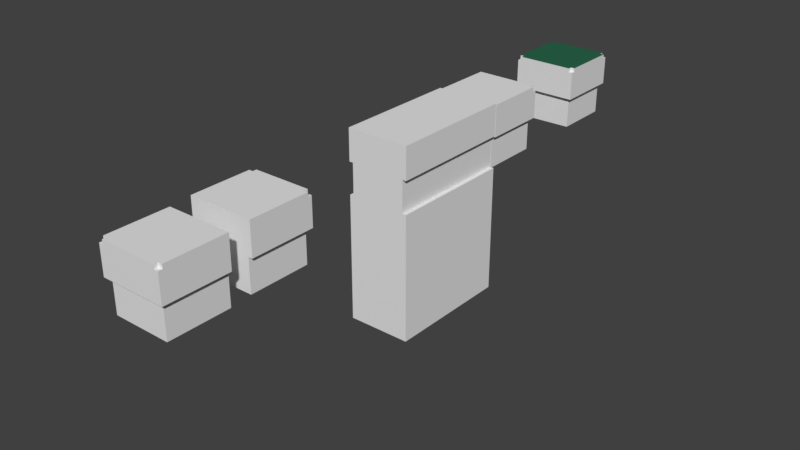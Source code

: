 # Source: Tiles2.blend  (saved by Blender 2.78.0; exported with 4.5.12 LTS)
import bpy
from mathutils import Matrix  # noqa: F401  (used for matrix-valued properties, if any)

bpy.ops.wm.read_factory_settings(use_empty=True)
scene = bpy.context.scene
scene.name = 'Scene'

# ---- collections
col_collection_1 = bpy.data.collections.new('Collection 1'); scene.collection.children.link(col_collection_1)

# ---- materials (node trees are filled in below, after node groups)
mat_material = bpy.data.materials.new('Material')
mat_material.alpha_threshold = 0.0
mat_material.use_transparent_shadow = False
mat_material.roughness = 0.5
mat_grass = bpy.data.materials.new('Grass')
mat_grass.alpha_threshold = 0.0
mat_grass.use_transparent_shadow = False
mat_grass.preview_render_type = 'SHADERBALL'
mat_grass.diffuse_color = (0.02416, 0.1329, 0.07036, 1.0)
mat_grass.specular_color = (0.3712, 0.4287, 0.03434)
mat_grass.roughness = 0.5

# ---- material node trees

# ---- world
world_world = bpy.data.worlds.new('World'); scene.world = world_world
world_world.color = (0.05088, 0.05088, 0.05088)
world_world.use_sun_shadow = False
world_world.sun_shadow_jitter_overblur = 0.0
world_world.cycles.sampling_method = 'MANUAL'

# ---- meshes
me_copy_of_colin_baker_blocks__7 = bpy.data.meshes.new('Copy Of Colin Baker Blocks (7)')
me_copy_of_colin_baker_blocks__7.from_pydata([(-14.0, 14.31, -0.7504), (-14.0, -15.69, -0.7504), (-16.0, -15.69, -0.7504), (14.0, 14.31, -16.75), (14.0, 14.31, -0.7504), (14.0, -15.69, -0.7504), (14.0, -15.69, -16.75), (-16.0, 16.31, -0.7504), (-14.0, 14.31, -16.75), (-14.0, -15.69, -16.75), (16.0, 16.31, -0.7504), (16.0, 14.31, 13.24), (14.0, 14.31, 13.24), (14.0, 14.31, 15.25), (16.0, 14.31, 15.25), (16.0, -15.69, -0.7504), (16.0, 16.31, 13.24), (16.0, -15.69, 15.25), (14.0, 16.31, 13.24), (14.0, 16.31, 15.25), (-16.0, 16.31, 15.25), (-16.0, -15.69, 15.25)], [], [(0, 1, 2), (2, 7, 0), (3, 8, 0), (3, 0, 4), (1, 0, 8), (1, 8, 9), (10, 4, 7), (11, 12, 13), (11, 13, 14), (15, 5, 4), (0, 7, 4), (15, 4, 10), (3, 4, 5, 6), (13, 12, 18), (13, 18, 19), (16, 18, 12), (16, 12, 11), (17, 14, 13), (19, 20, 13), (21, 13, 20), (17, 13, 21), (2, 21, 7), (20, 7, 21), (5, 15, 17), (6, 5, 1), (6, 1, 9), (17, 21, 5), (1, 5, 21), (2, 1, 21), (9, 8, 3), (9, 3, 6), (19, 18, 20), (10, 7, 18), (10, 18, 16), (20, 18, 7), (16, 11, 14, 17, 15, 10)])
_uv = me_copy_of_colin_baker_blocks__7.uv_layers.new(name='UVMap')
_uv.uv.foreach_set('vector', [0.0, 0.0, 0.0, 0.0, 0.0, 0.0, 0.0, 0.0, 0.0, 0.0, 0.0, 0.0, 0.0, 0.0, 0.0, 0.0, 0.0, 0.0, 0.0, 0.0, 0.0, 0.0, 0.0, 0.0, 0.0, 0.0, 0.0, 0.0, 0.0, 0.0, 0.0, 0.0, 0.0, 0.0, 0.0, 0.0, 0.0, 0.0, 0.0, 0.0, 0.0, 0.0, 0.0, 0.0, 0.0, 0.0, 0.0, 0.0, 0.0, 0.0, 0.0, 0.0, 0.0, 0.0, 0.0, 0.0, 0.0, 0.0, 0.0, 0.0, 0.0, 0.0, 0.0, 0.0, 0.0, 0.0, 0.0, 0.0, 0.0, 0.0, 0.0, 0.0, 0.1836, 0.875, 0.1836, 0.9023, 0.1289, 0.9023, 0.1289, 0.875, 0.0, 0.0, 0.0, 0.0, 0.0, 0.0, 0.0, 0.0, 0.0, 0.0, 0.0, 0.0, 0.0, 0.0, 0.0, 0.0, 0.0, 0.0, 0.0, 0.0, 0.0, 0.0, 0.0, 0.0, 0.0, 0.0, 0.0, 0.0, 0.0, 0.0, 0.0, 0.0, 0.0, 0.0, 0.0, 0.0, 0.0, 0.0, 0.0, 0.0, 0.0, 0.0, 0.0, 0.0, 0.0, 0.0, 0.0, 0.0, 0.0, 0.0, 0.0, 0.0, 0.0, 0.0, 0.0, 0.0, 0.0, 0.0, 0.0, 0.0, 0.0, 0.0, 0.0, 0.0, 0.0, 0.0, 0.0, 0.0, 0.0, 0.0, 0.0, 0.0, 0.0, 0.0, 0.0, 0.0, 0.0, 0.0, 0.0, 0.0, 0.0, 0.0, 0.0, 0.0, 0.0, 0.0, 0.0, 0.0, 0.0, 0.0, 0.0, 0.0, 0.0, 0.0, 0.0, 0.0, 0.0, 0.0, 0.0, 0.0, 0.0, 0.0, 0.0, 0.0, 0.0, 0.0, 0.0, 0.0, 0.0, 0.0, 0.0, 0.0, 0.0, 0.0, 0.0, 0.0, 0.0, 0.0, 0.0, 0.0, 0.0, 0.0, 0.0, 0.0, 0.0, 0.0, 0.0, 0.0, 0.0, 0.0, 0.0, 0.0, 0.1875, 0.9336, 0.1836, 0.9336, 0.1836, 0.9375, 0.125, 0.9375, 0.125, 0.9023, 0.1875, 0.9023])
me_copy_of_colin_baker_blocks__7.use_remesh_preserve_volume = False
me_copy_of_colin_baker_blocks__7.use_remesh_preserve_attributes = False
me_copy_of_colin_baker_blocks__7.use_mirror_vertex_groups = False
me_copy_of_colin_baker_blocks__7.update()
me_cube_003 = bpy.data.meshes.new('Cube.003')
me_cube_003.from_pydata([(-1.0, -1.0, -1.0), (-1.0, -1.0, 1.0), (-1.0, 1.0, -1.0), (-1.0, 1.0, 1.0), (1.0, -1.0, -1.0), (1.0, -1.0, 1.0), (1.0, 1.0, -1.0), (1.0, 1.0, 1.0)], [], [(0, 1, 3, 2), (2, 3, 7, 6), (6, 7, 5, 4), (4, 5, 1, 0), (2, 6, 4, 0), (7, 3, 1, 5)])
_uv = me_cube_003.uv_layers.new(name='UVMap')
_uv.uv.foreach_set('vector', [0.0, 0.0, 1.0, 0.0, 1.0, 1.0, 0.0, 1.0, 0.0, 0.0, 1.0, 0.0, 1.0, 1.0, 0.0, 1.0, 0.125, 0.75, 0.125, 0.8125, 0.0625, 0.8125, 0.0625, 0.75, 0.0, 0.0, 1.0, 0.0, 1.0, 1.0, 0.0, 1.0, 0.0, 0.0, 1.0, 0.0, 1.0, 1.0, 0.0, 1.0, 0.0, 0.0, 1.0, 0.0, 1.0, 1.0, 0.0, 1.0])
me_cube_003.use_remesh_preserve_volume = False
me_cube_003.use_remesh_preserve_attributes = False
me_cube_003.use_mirror_vertex_groups = False
me_cube_003.update()
me_cube_002 = bpy.data.meshes.new('Cube.002')
me_cube_002.from_pydata([(-1.0, -1.0, -1.0), (-1.0, -1.0, 1.0), (-1.0, 1.0, -1.0), (-1.0, 1.0, 1.0), (1.0, -1.0, -1.0), (1.0, -1.0, 1.0), (1.0, 1.0, -1.0), (1.0, 1.0, 1.0)], [], [(0, 1, 3, 2), (2, 3, 7, 6), (6, 7, 5, 4), (4, 5, 1, 0), (2, 6, 4, 0), (7, 3, 1, 5)])
_uv = me_cube_002.uv_layers.new(name='UVMap')
_uv.uv.foreach_set('vector', [0.0, 0.0, 1.0, 0.0, 1.0, 1.0, 0.0, 1.0, 0.0, 0.0, 1.0, 0.0, 1.0, 1.0, 0.0, 1.0, 0.125, 0.8125, 0.125, 0.875, 0.0625, 0.875, 0.0625, 0.8125, 0.0, 0.0, 1.0, 0.0, 1.0, 1.0, 0.0, 1.0, 0.0, 0.0, 1.0, 0.0, 1.0, 1.0, 0.0, 1.0, 0.0, 0.0, 1.0, 0.0, 1.0, 1.0, 0.0, 1.0])
me_cube_002.use_remesh_preserve_volume = False
me_cube_002.use_remesh_preserve_attributes = False
me_cube_002.use_mirror_vertex_groups = False
me_cube_002.update()
me_cube_001 = bpy.data.meshes.new('Cube.001')
me_cube_001.from_pydata([(-1.0, -1.0, -1.0), (-1.0, -1.0, 1.0), (-1.0, 1.0, -1.0), (-1.0, 1.0, 1.0), (1.0, -1.0, -1.0), (1.0, -1.0, 1.0), (1.0, 1.0, -1.0), (1.0, 1.0, 1.0)], [], [(0, 1, 3, 2), (2, 3, 7, 6), (6, 7, 5, 4), (4, 5, 1, 0), (2, 6, 4, 0), (7, 3, 1, 5)])
_uv = me_cube_001.uv_layers.new(name='UVMap')
_uv.uv.foreach_set('vector', [0.0, 0.0, 1.0, 0.0, 1.0, 1.0, 0.0, 1.0, 0.0, 0.0, 1.0, 0.0, 1.0, 1.0, 0.0, 1.0, 0.125, 0.8125, 0.125, 0.875, 0.0625, 0.875, 0.0625, 0.8125, 0.0, 0.0, 1.0, 0.0, 1.0, 1.0, 0.0, 1.0, 0.0, 0.0, 1.0, 0.0, 1.0, 1.0, 0.0, 1.0, 0.0, 0.0, 1.0, 0.0, 1.0, 1.0, 0.0, 1.0])
me_cube_001.use_remesh_preserve_volume = False
me_cube_001.use_remesh_preserve_attributes = False
me_cube_001.use_mirror_vertex_groups = False
me_cube_001.update()
me_cube = bpy.data.meshes.new('Cube')
me_cube.from_pydata([(-1.0, -1.0, -1.0), (-1.0, -1.0, 1.0), (-1.0, 1.0, -1.0), (-1.0, 1.0, 1.0), (1.0, -1.0, -1.0), (1.0, -1.0, 1.0), (1.0, 1.0, -1.0), (1.0, 1.0, 1.0)], [], [(0, 1, 3, 2), (2, 3, 7, 6), (6, 7, 5, 4), (4, 5, 1, 0), (2, 6, 4, 0), (7, 3, 1, 5)])
_uv = me_cube.uv_layers.new(name='UVMap')
_uv.uv.foreach_set('vector', [0.0, 0.0, 1.0, 0.0, 1.0, 1.0, 0.0, 1.0, 0.0, 0.0, 1.0, 0.0, 1.0, 1.0, 0.0, 1.0, 0.125, 0.8125, 0.125, 0.875, 0.0625, 0.875, 0.0625, 0.8125, 0.0, 0.0, 1.0, 0.0, 1.0, 1.0, 0.0, 1.0, 0.0, 0.0, 1.0, 0.0, 1.0, 1.0, 0.0, 1.0, 0.0, 0.0, 1.0, 0.0, 1.0, 1.0, 0.0, 1.0])
me_cube.use_remesh_preserve_volume = False
me_cube.use_remesh_preserve_attributes = False
me_cube.use_mirror_vertex_groups = False
me_cube.update()
me_copy_of_colin_baker_blocks__5__001 = bpy.data.meshes.new('Copy Of Colin Baker Blocks (5).001')
me_copy_of_colin_baker_blocks__5__001.from_pydata([(-16.0, -14.31, 13.25), (-14.0, -14.31, 13.25), (-14.0, -14.31, 15.25), (-16.0, -14.31, 15.25), (14.0, -14.31, 15.25), (14.0, -14.31, 13.25), (16.0, -14.31, 13.25), (16.0, -14.31, 15.25), (-14.0, -16.31, 13.25), (-14.0, -16.31, 15.25), (14.0, -16.31, 15.25), (14.0, -16.31, 13.25), (-16.0, -16.31, 13.25), (16.0, -16.31, 13.25), (14.0, 15.68, -0.7491), (16.0, 15.68, -0.7491), (14.0, -14.31, -0.7491), (16.0, -16.31, -0.7491), (-14.0, -14.31, -0.7491), (-16.0, 15.68, -0.7491), (-14.0, 15.68, -0.7491), (14.0, -14.31, -16.75), (14.0, 15.68, -16.75), (-14.0, -14.31, -16.75), (-14.0, 15.68, -16.75), (-16.0, -16.31, -0.7491), (-16.0, 15.68, 15.25), (16.0, 15.68, 15.25)], [], [(0, 1, 2), (0, 2, 3), (4, 5, 6), (4, 6, 7), (2, 1, 8), (2, 8, 9), (10, 11, 5), (10, 5, 4), (8, 1, 0), (8, 0, 12), (6, 5, 11), (6, 11, 13), (14, 15, 16), (17, 16, 15), (16, 17, 18), (19, 20, 18), (19, 18, 25), (25, 18, 17), (10, 4, 2), (10, 2, 9), (26, 3, 2), (26, 2, 4), (7, 27, 4), (26, 4, 27), (20, 24, 23, 18), (26, 27, 20), (19, 26, 20), (14, 20, 27), (15, 14, 27), (22, 21, 23), (22, 23, 24), (14, 16, 21, 22), (19, 25, 12, 0, 3, 26), (8, 12, 25, 17, 13, 11, 10, 9), (24, 20, 14), (24, 14, 22), (6, 13, 17, 15, 27, 7), (18, 23, 21, 16)])
_uv = me_copy_of_colin_baker_blocks__5__001.uv_layers.new(name='UVMap')
_uv.uv.foreach_set('vector', [0.9141, 0.2188, 0.9141, 0.2188, 0.9141, 0.2188, 0.0, 0.0, 0.0, 0.0, 0.0, 0.0, 0.0, 0.0, 0.0, 0.0, 0.0, 0.0, 0.0, 0.0, 0.0, 0.0, 0.0, 0.0, 0.0, 0.0, 0.0, 0.0, 0.0, 0.0, 0.0, 0.0, 0.0, 0.0, 0.0, 0.0, 0.0, 0.0, 0.0, 0.0, 0.0, 0.0, 0.0, 0.0, 0.0, 0.0, 0.0, 0.0, 0.0, 0.0, 0.0, 0.0, 0.0, 0.0, 0.0, 0.0, 0.0, 0.0, 0.0, 0.0, 0.0, 0.0, 0.0, 0.0, 0.0, 0.0, 0.0, 0.0, 0.0, 0.0, 0.0, 0.0, 0.0, 0.0, 0.0, 0.0, 0.0, 0.0, 0.0, 0.0, 0.0, 0.0, 0.0, 0.0, 0.0, 0.0, 0.0, 0.0, 0.0, 0.0, 0.0, 0.0, 0.0, 0.0, 0.0, 0.0, 0.0, 0.0, 0.0, 0.0, 0.0, 0.0, 0.0, 0.0, 0.0, 0.0, 0.0, 0.0, 0.0, 0.0, 0.0, 0.0, 0.0, 0.0, 0.0, 0.0, 0.0, 0.0, 0.0, 0.0, 0.0, 0.0, 0.0, 0.0, 0.0, 0.0, 0.0, 0.0, 0.0, 0.0, 0.0, 0.0, 0.0, 0.0, 0.0, 0.0, 0.0, 0.0, 0.0, 0.0, 0.0, 0.0, 0.0, 0.0, 0.1289, 0.9023, 0.1289, 0.875, 0.1836, 0.875, 0.1836, 0.9023, 0.0, 0.0, 0.0, 0.0, 0.0, 0.0, 0.0, 0.0, 0.0, 0.0, 0.0, 0.0, 0.0, 0.0, 0.0, 0.0, 0.0, 0.0, 0.0, 0.0, 0.0, 0.0, 0.0, 0.0, 0.0, 0.0, 0.0, 0.0, 0.0, 0.0, 0.0, 0.0, 0.0, 0.0, 0.0, 0.0, 0.05859, 0.9023, 0.003906, 0.9023, 0.003906, 0.875, 0.05859, 0.875, 0.375, 0.9023, 0.4375, 0.9023, 0.4375, 0.9336, 0.4336, 0.9336, 0.4336, 0.9375, 0.375, 0.9375, 0.06641, 0.9961, 0.0625, 0.9961, 0.0625, 0.9648, 0.125, 0.9648, 0.125, 0.9961, 0.1211, 0.9961, 0.1211, 1.0, 0.06641, 1.0, 0.0, 0.0, 0.0, 0.0, 0.0, 0.0, 0.0, 0.0, 0.0, 0.0, 0.0, 0.0, 0.003906, 0.9336, 0.0, 0.9336, 0.0, 0.9023, 0.0625, 0.9023, 0.0625, 0.9375, 0.003906, 0.9375, 0.1914, 0.9023, 0.1914, 0.875, 0.2461, 0.875, 0.2461, 0.9023])
_ca = me_copy_of_colin_baker_blocks__5__001.color_attributes.new('Col', 'BYTE_COLOR', 'CORNER')
_ca.data.foreach_set('color', [1.0, 1.0, 1.0, 1.0, 1.0, 1.0, 1.0, 1.0, 1.0, 1.0, 1.0, 1.0, 1.0, 1.0, 1.0, 1.0, 1.0, 1.0, 1.0, 1.0, 1.0, 1.0, 1.0, 1.0, 1.0, 1.0, 1.0, 1.0, 1.0, 1.0, 1.0, 1.0, 1.0, 1.0, 1.0, 1.0, 1.0, 1.0, 1.0, 1.0, 1.0, 1.0, 1.0, 1.0, 1.0, 1.0, 1.0, 1.0, 1.0, 1.0, 1.0, 1.0, 1.0, 1.0, 1.0, 1.0, 1.0, 1.0, 1.0, 1.0, 1.0, 1.0, 1.0, 1.0, 1.0, 1.0, 1.0, 1.0, 1.0, 1.0, 1.0, 1.0, 1.0, 1.0, 1.0, 1.0, 1.0, 1.0, 1.0, 1.0, 1.0, 1.0, 1.0, 1.0, 1.0, 1.0, 1.0, 1.0, 1.0, 1.0, 1.0, 1.0, 1.0, 1.0, 1.0, 1.0, 1.0, 1.0, 1.0, 1.0, 1.0, 1.0, 1.0, 1.0, 1.0, 1.0, 1.0, 1.0, 1.0, 1.0, 1.0, 1.0, 1.0, 1.0, 1.0, 1.0, 1.0, 1.0, 1.0, 1.0, 1.0, 1.0, 1.0, 1.0, 1.0, 1.0, 1.0, 1.0, 1.0, 1.0, 1.0, 1.0, 1.0, 1.0, 1.0, 1.0, 1.0, 1.0, 1.0, 1.0, 1.0, 1.0, 1.0, 1.0, 1.0, 1.0, 1.0, 1.0, 1.0, 1.0, 1.0, 1.0, 1.0, 1.0, 1.0, 1.0, 1.0, 1.0, 1.0, 1.0, 1.0, 1.0, 1.0, 1.0, 1.0, 1.0, 1.0, 1.0, 1.0, 1.0, 1.0, 1.0, 1.0, 1.0, 1.0, 1.0, 1.0, 1.0, 1.0, 1.0, 1.0, 1.0, 1.0, 1.0, 1.0, 1.0, 1.0, 1.0, 1.0, 1.0, 1.0, 1.0, 1.0, 1.0, 1.0, 1.0, 1.0, 1.0, 1.0, 1.0, 1.0, 1.0, 1.0, 1.0, 1.0, 1.0, 1.0, 1.0, 1.0, 1.0, 1.0, 1.0, 1.0, 1.0, 1.0, 1.0, 1.0, 1.0, 1.0, 1.0, 1.0, 1.0, 1.0, 1.0, 1.0, 1.0, 1.0, 1.0, 1.0, 1.0, 1.0, 1.0, 1.0, 1.0, 1.0, 1.0, 1.0, 1.0, 1.0, 1.0, 1.0, 1.0, 1.0, 1.0, 1.0, 1.0, 1.0, 1.0, 1.0, 1.0, 1.0, 1.0, 1.0, 1.0, 1.0, 1.0, 1.0, 1.0, 1.0, 1.0, 1.0, 1.0, 1.0, 1.0, 1.0, 1.0, 1.0, 1.0, 1.0, 1.0, 1.0, 1.0, 1.0, 1.0, 1.0, 1.0, 1.0, 1.0, 1.0, 1.0, 1.0, 1.0, 1.0, 1.0, 1.0, 1.0, 1.0, 1.0, 1.0, 1.0, 1.0, 1.0, 1.0, 1.0, 1.0, 1.0, 1.0, 1.0, 1.0, 1.0, 1.0, 1.0, 1.0, 1.0, 1.0, 1.0, 1.0, 1.0, 1.0, 1.0, 1.0, 1.0, 1.0, 1.0, 1.0, 1.0, 1.0, 1.0, 1.0, 1.0, 1.0, 1.0, 1.0, 1.0, 1.0, 1.0, 1.0, 1.0, 1.0, 1.0, 1.0, 1.0, 1.0, 1.0, 1.0, 1.0, 1.0, 1.0, 1.0, 1.0, 1.0, 1.0, 1.0, 1.0, 1.0, 1.0, 1.0, 1.0, 1.0, 1.0, 1.0, 1.0, 1.0, 1.0, 1.0, 1.0, 1.0, 1.0, 1.0, 1.0, 1.0, 1.0, 1.0, 1.0, 1.0, 1.0, 1.0, 1.0, 1.0, 1.0, 1.0, 1.0, 1.0, 1.0, 1.0, 1.0, 1.0, 1.0, 1.0, 1.0, 1.0, 1.0, 1.0, 1.0, 1.0, 1.0, 1.0, 1.0, 1.0, 1.0, 1.0, 1.0, 1.0, 1.0, 1.0, 1.0, 1.0, 1.0, 1.0, 1.0, 1.0, 1.0, 1.0, 1.0, 1.0, 1.0, 1.0, 1.0, 1.0, 1.0, 1.0, 1.0, 1.0, 1.0, 1.0, 1.0, 1.0, 1.0, 1.0, 1.0, 1.0, 1.0, 1.0, 1.0, 1.0, 1.0, 1.0, 1.0, 1.0, 1.0, 1.0, 1.0, 1.0, 1.0, 1.0, 1.0, 1.0, 1.0, 1.0, 1.0, 1.0, 1.0, 1.0, 1.0, 1.0, 1.0, 1.0, 1.0, 1.0, 1.0, 1.0, 1.0, 1.0, 1.0, 1.0, 1.0, 1.0, 1.0, 1.0, 1.0, 1.0, 1.0, 1.0, 1.0, 1.0, 1.0, 1.0, 1.0, 1.0, 1.0, 1.0, 1.0, 1.0, 1.0, 1.0, 1.0, 1.0, 1.0, 1.0, 1.0, 1.0, 1.0, 1.0, 1.0, 1.0, 1.0, 1.0, 1.0, 1.0, 1.0, 1.0, 1.0, 1.0, 1.0, 1.0, 1.0, 1.0, 1.0, 1.0, 1.0, 1.0, 1.0, 1.0, 1.0, 1.0, 1.0, 1.0, 1.0, 1.0, 1.0, 1.0, 1.0])
me_copy_of_colin_baker_blocks__5__001.use_remesh_preserve_volume = False
me_copy_of_colin_baker_blocks__5__001.use_remesh_preserve_attributes = False
me_copy_of_colin_baker_blocks__5__001.use_mirror_vertex_groups = False
me_copy_of_colin_baker_blocks__5__001.update()
me_copy_of_colin_baker_blocks__6__001 = bpy.data.meshes.new('Copy Of Colin Baker Blocks (6).001')
me_copy_of_colin_baker_blocks__6__001.from_pydata([(-16.0, -16.0, 15.99), (-16.0, -16.0, -0.009194), (-14.0, -16.0, 0.03158), (-14.0, 16.0, -0.009194), (-16.0, 16.0, -0.009194), (-16.0, 16.0, 15.99), (16.0, 16.0, 15.99), (-14.0, 16.0, -16.01), (14.0, 16.0, -0.009194), (14.0, 16.0, -16.01), (14.0, -16.0, -15.97), (14.0, -16.0, 0.03158), (-14.0, -16.0, -15.97), (16.0, -16.0, 15.99), (16.0, -16.0, -0.009194), (16.0, 16.0, -0.009194)], [], [(0, 1, 2), (3, 4, 5), (3, 5, 6), (8, 11, 10, 9), (2, 3, 7, 12), (11, 13, 2), (14, 13, 11), (0, 2, 13), (3, 6, 8), (15, 8, 6), (9, 10, 12), (9, 12, 7), (5, 0, 6), (6, 0, 13), (5, 4, 1), (5, 1, 0), (11, 8, 15), (11, 15, 14), (4, 3, 2), (4, 2, 1), (7, 3, 8, 9), (10, 11, 2, 12), (6, 13, 14, 15)])
_uv = me_copy_of_colin_baker_blocks__6__001.uv_layers.new(name='UVMap')
_uv.uv.foreach_set('vector', [0.0, 0.0, 0.0, 0.0, 0.0, 0.0, 0.0, 0.0, 0.0, 0.0, 0.0, 0.0, 0.0, 0.0, 0.0, 0.0, 0.0, 0.0, 0.125, 0.9023, 0.0625, 0.9023, 0.0625, 0.875, 0.125, 0.875, 0.0, 0.0, 0.0, 0.0, 0.0, 0.0, 0.0, 0.0, 0.0, 0.0, 0.0, 0.0, 0.0, 0.0, 0.0, 0.0, 0.0, 0.0, 0.0, 0.0, 0.0, 0.0, 0.0, 0.0, 0.0, 0.0, 0.0, 0.0, 0.0, 0.0, 0.0, 0.0, 0.0, 0.0, 0.0, 0.0, 0.0, 0.0, 0.0, 0.0, 0.0, 0.0, 0.0, 0.0, 0.0, 0.0, 0.0, 0.0, 0.0, 0.0, 0.0, 0.0, 0.0, 0.0, 0.0, 0.0, 0.0, 0.0, 0.0, 0.0, 0.0, 0.0, 0.0, 0.0, 0.0, 0.0, 0.0, 0.0, 0.0, 0.0, 0.0, 0.0, 0.0, 0.0, 0.0, 0.0, 0.0, 0.0, 0.0, 0.0, 0.0, 0.0, 0.0, 0.0, 0.0, 0.0, 0.0, 0.0, 0.0, 0.0, 0.0, 0.0, 0.0, 0.0, 0.0, 0.0, 0.0, 0.0, 0.0, 0.0, 0.0, 0.0, 0.0, 0.0, 0.0, 0.0, 0.0, 0.0, 0.0, 0.0, 0.0, 0.0, 0.0, 0.0, 0.125, 0.9375, 0.0625, 0.9375, 0.0625, 0.9023, 0.125, 0.9023])
me_copy_of_colin_baker_blocks__6__001.use_remesh_preserve_volume = False
me_copy_of_colin_baker_blocks__6__001.use_remesh_preserve_attributes = False
me_copy_of_colin_baker_blocks__6__001.use_mirror_vertex_groups = False
me_copy_of_colin_baker_blocks__6__001.update()
me_copy_of_colin_baker_blocks__6 = bpy.data.meshes.new('Copy Of Colin Baker Blocks (6)')
me_copy_of_colin_baker_blocks__6.from_pydata([(-16.0, -16.0, 15.99), (-16.0, -16.0, -0.009194), (-14.0, -16.0, 0.03158), (-14.0, 16.0, -0.009194), (-16.0, 16.0, -0.009194), (-16.0, 16.0, 15.99), (16.0, 16.0, 15.99), (-14.0, 16.0, -16.01), (14.0, 16.0, -0.009194), (14.0, 16.0, -16.01), (14.0, -16.0, -15.97), (14.0, -16.0, 0.03158), (-14.0, -16.0, -15.97), (16.0, -16.0, 15.99), (16.0, -16.0, -0.009194), (16.0, 16.0, -0.009194)], [], [(0, 1, 2), (3, 4, 5), (3, 5, 6), (8, 11, 10, 9), (2, 3, 7, 12), (11, 13, 2), (14, 13, 11), (0, 2, 13), (3, 6, 8), (15, 8, 6), (9, 10, 12), (9, 12, 7), (5, 0, 6), (6, 0, 13), (5, 4, 1), (5, 1, 0), (11, 8, 15), (11, 15, 14), (4, 3, 2), (4, 2, 1), (7, 3, 8, 9), (10, 11, 2, 12), (6, 13, 14, 15)])
_uv = me_copy_of_colin_baker_blocks__6.uv_layers.new(name='UVMap')
_uv.uv.foreach_set('vector', [0.0, 0.0, 0.0, 0.0, 0.0, 0.0, 0.0, 0.0, 0.0, 0.0, 0.0, 0.0, 0.0, 0.0, 0.0, 0.0, 0.0, 0.0, 0.125, 0.9023, 0.0625, 0.9023, 0.0625, 0.875, 0.125, 0.875, 0.0, 0.0, 0.0, 0.0, 0.0, 0.0, 0.0, 0.0, 0.0, 0.0, 0.0, 0.0, 0.0, 0.0, 0.0, 0.0, 0.0, 0.0, 0.0, 0.0, 0.0, 0.0, 0.0, 0.0, 0.0, 0.0, 0.0, 0.0, 0.0, 0.0, 0.0, 0.0, 0.0, 0.0, 0.0, 0.0, 0.0, 0.0, 0.0, 0.0, 0.0, 0.0, 0.0, 0.0, 0.0, 0.0, 0.0, 0.0, 0.0, 0.0, 0.0, 0.0, 0.0, 0.0, 0.0, 0.0, 0.0, 0.0, 0.0, 0.0, 0.0, 0.0, 0.0, 0.0, 0.0, 0.0, 0.0, 0.0, 0.0, 0.0, 0.0, 0.0, 0.0, 0.0, 0.0, 0.0, 0.0, 0.0, 0.0, 0.0, 0.0, 0.0, 0.0, 0.0, 0.0, 0.0, 0.0, 0.0, 0.0, 0.0, 0.0, 0.0, 0.0, 0.0, 0.0, 0.0, 0.0, 0.0, 0.0, 0.0, 0.0, 0.0, 0.0, 0.0, 0.0, 0.0, 0.0, 0.0, 0.0, 0.0, 0.0, 0.0, 0.0, 0.0, 0.125, 0.9375, 0.0625, 0.9375, 0.0625, 0.9023, 0.125, 0.9023])
me_copy_of_colin_baker_blocks__6.use_remesh_preserve_volume = False
me_copy_of_colin_baker_blocks__6.use_remesh_preserve_attributes = False
me_copy_of_colin_baker_blocks__6.use_mirror_vertex_groups = False
me_copy_of_colin_baker_blocks__6.update()
me_copy_of_colin_baker_blocks__5 = bpy.data.meshes.new('Copy Of Colin Baker Blocks (5)')
me_copy_of_colin_baker_blocks__5.from_pydata([(-16.0, -14.31, 13.25), (-14.0, -14.31, 13.25), (-14.0, -14.31, 15.25), (-16.0, -14.31, 15.25), (14.0, -14.31, 15.25), (14.0, -14.31, 13.25), (16.0, -14.31, 13.25), (16.0, -14.31, 15.25), (-14.0, -16.31, 13.25), (-14.0, -16.31, 15.25), (14.0, -16.31, 15.25), (14.0, -16.31, 13.25), (-16.0, -16.31, 13.25), (16.0, -16.31, 13.25), (14.0, 15.68, -0.7491), (16.0, 15.68, -0.7491), (14.0, -14.31, -0.7491), (16.0, -16.31, -0.7491), (-14.0, -14.31, -0.7491), (-16.0, 15.68, -0.7491), (-14.0, 15.68, -0.7491), (14.0, -14.31, -16.75), (14.0, 15.68, -16.75), (-14.0, -14.31, -16.75), (-14.0, 15.68, -16.75), (-16.0, -16.31, -0.7491), (-16.0, 15.68, 15.25), (16.0, 15.68, 15.25)], [], [(0, 1, 2), (0, 2, 3), (4, 5, 6), (4, 6, 7), (2, 1, 8), (2, 8, 9), (10, 11, 5), (10, 5, 4), (8, 1, 0), (8, 0, 12), (6, 5, 11), (6, 11, 13), (14, 15, 16), (17, 16, 15), (16, 17, 18), (19, 20, 18), (19, 18, 25), (25, 18, 17), (10, 4, 2), (10, 2, 9), (26, 3, 2), (26, 2, 4), (7, 27, 4), (26, 4, 27), (20, 24, 23, 18), (26, 27, 20), (19, 26, 20), (14, 20, 27), (15, 14, 27), (22, 21, 23), (22, 23, 24), (14, 16, 21, 22), (19, 25, 12, 0, 3, 26), (8, 12, 25, 17, 13, 11, 10, 9), (24, 20, 14), (24, 14, 22), (6, 13, 17, 15, 27, 7), (18, 23, 21, 16)])
_uv = me_copy_of_colin_baker_blocks__5.uv_layers.new(name='UVMap')
_uv.uv.foreach_set('vector', [0.9141, 0.2188, 0.9141, 0.2188, 0.9141, 0.2188, 0.0, 0.0, 0.0, 0.0, 0.0, 0.0, 0.0, 0.0, 0.0, 0.0, 0.0, 0.0, 0.0, 0.0, 0.0, 0.0, 0.0, 0.0, 0.0, 0.0, 0.0, 0.0, 0.0, 0.0, 0.0, 0.0, 0.0, 0.0, 0.0, 0.0, 0.0, 0.0, 0.0, 0.0, 0.0, 0.0, 0.0, 0.0, 0.0, 0.0, 0.0, 0.0, 0.0, 0.0, 0.0, 0.0, 0.0, 0.0, 0.0, 0.0, 0.0, 0.0, 0.0, 0.0, 0.0, 0.0, 0.0, 0.0, 0.0, 0.0, 0.0, 0.0, 0.0, 0.0, 0.0, 0.0, 0.0, 0.0, 0.0, 0.0, 0.0, 0.0, 0.0, 0.0, 0.0, 0.0, 0.0, 0.0, 0.0, 0.0, 0.0, 0.0, 0.0, 0.0, 0.0, 0.0, 0.0, 0.0, 0.0, 0.0, 0.0, 0.0, 0.0, 0.0, 0.0, 0.0, 0.0, 0.0, 0.0, 0.0, 0.0, 0.0, 0.0, 0.0, 0.0, 0.0, 0.0, 0.0, 0.0, 0.0, 0.0, 0.0, 0.0, 0.0, 0.0, 0.0, 0.0, 0.0, 0.0, 0.0, 0.0, 0.0, 0.0, 0.0, 0.0, 0.0, 0.0, 0.0, 0.0, 0.0, 0.0, 0.0, 0.0, 0.0, 0.0, 0.0, 0.0, 0.0, 0.1289, 0.9023, 0.1289, 0.875, 0.1836, 0.875, 0.1836, 0.9023, 0.0, 0.0, 0.0, 0.0, 0.0, 0.0, 0.0, 0.0, 0.0, 0.0, 0.0, 0.0, 0.0, 0.0, 0.0, 0.0, 0.0, 0.0, 0.0, 0.0, 0.0, 0.0, 0.0, 0.0, 0.0, 0.0, 0.0, 0.0, 0.0, 0.0, 0.0, 0.0, 0.0, 0.0, 0.0, 0.0, 0.05859, 0.9023, 0.003906, 0.9023, 0.003906, 0.875, 0.05859, 0.875, 0.375, 0.9023, 0.4375, 0.9023, 0.4375, 0.9336, 0.4336, 0.9336, 0.4336, 0.9375, 0.375, 0.9375, 0.06641, 0.9961, 0.0625, 0.9961, 0.0625, 0.9648, 0.125, 0.9648, 0.125, 0.9961, 0.1211, 0.9961, 0.1211, 1.0, 0.06641, 1.0, 0.0, 0.0, 0.0, 0.0, 0.0, 0.0, 0.0, 0.0, 0.0, 0.0, 0.0, 0.0, 0.003906, 0.9336, 0.0, 0.9336, 0.0, 0.9023, 0.0625, 0.9023, 0.0625, 0.9375, 0.003906, 0.9375, 0.1914, 0.9023, 0.1914, 0.875, 0.2461, 0.875, 0.2461, 0.9023])
_ca = me_copy_of_colin_baker_blocks__5.color_attributes.new('Col', 'BYTE_COLOR', 'CORNER')
_ca.data.foreach_set('color', [1.0, 1.0, 1.0, 1.0, 1.0, 1.0, 1.0, 1.0, 1.0, 1.0, 1.0, 1.0, 1.0, 1.0, 1.0, 1.0, 1.0, 1.0, 1.0, 1.0, 1.0, 1.0, 1.0, 1.0, 1.0, 1.0, 1.0, 1.0, 1.0, 1.0, 1.0, 1.0, 1.0, 1.0, 1.0, 1.0, 1.0, 1.0, 1.0, 1.0, 1.0, 1.0, 1.0, 1.0, 1.0, 1.0, 1.0, 1.0, 1.0, 1.0, 1.0, 1.0, 1.0, 1.0, 1.0, 1.0, 1.0, 1.0, 1.0, 1.0, 1.0, 1.0, 1.0, 1.0, 1.0, 1.0, 1.0, 1.0, 1.0, 1.0, 1.0, 1.0, 1.0, 1.0, 1.0, 1.0, 1.0, 1.0, 1.0, 1.0, 1.0, 1.0, 1.0, 1.0, 1.0, 1.0, 1.0, 1.0, 1.0, 1.0, 1.0, 1.0, 1.0, 1.0, 1.0, 1.0, 1.0, 1.0, 1.0, 1.0, 1.0, 1.0, 1.0, 1.0, 1.0, 1.0, 1.0, 1.0, 1.0, 1.0, 1.0, 1.0, 1.0, 1.0, 1.0, 1.0, 1.0, 1.0, 1.0, 1.0, 1.0, 1.0, 1.0, 1.0, 1.0, 1.0, 1.0, 1.0, 1.0, 1.0, 1.0, 1.0, 1.0, 1.0, 1.0, 1.0, 1.0, 1.0, 1.0, 1.0, 1.0, 1.0, 1.0, 1.0, 1.0, 1.0, 1.0, 1.0, 1.0, 1.0, 1.0, 1.0, 1.0, 1.0, 1.0, 1.0, 1.0, 1.0, 1.0, 1.0, 1.0, 1.0, 1.0, 1.0, 1.0, 1.0, 1.0, 1.0, 1.0, 1.0, 1.0, 1.0, 1.0, 1.0, 1.0, 1.0, 1.0, 1.0, 1.0, 1.0, 1.0, 1.0, 1.0, 1.0, 1.0, 1.0, 1.0, 1.0, 1.0, 1.0, 1.0, 1.0, 1.0, 1.0, 1.0, 1.0, 1.0, 1.0, 1.0, 1.0, 1.0, 1.0, 1.0, 1.0, 1.0, 1.0, 1.0, 1.0, 1.0, 1.0, 1.0, 1.0, 1.0, 1.0, 1.0, 1.0, 1.0, 1.0, 1.0, 1.0, 1.0, 1.0, 1.0, 1.0, 1.0, 1.0, 1.0, 1.0, 1.0, 1.0, 1.0, 1.0, 1.0, 1.0, 1.0, 1.0, 1.0, 1.0, 1.0, 1.0, 1.0, 1.0, 1.0, 1.0, 1.0, 1.0, 1.0, 1.0, 1.0, 1.0, 1.0, 1.0, 1.0, 1.0, 1.0, 1.0, 1.0, 1.0, 1.0, 1.0, 1.0, 1.0, 1.0, 1.0, 1.0, 1.0, 1.0, 1.0, 1.0, 1.0, 1.0, 1.0, 1.0, 1.0, 1.0, 1.0, 1.0, 1.0, 1.0, 1.0, 1.0, 1.0, 1.0, 1.0, 1.0, 1.0, 1.0, 1.0, 1.0, 1.0, 1.0, 1.0, 1.0, 1.0, 1.0, 1.0, 1.0, 1.0, 1.0, 1.0, 1.0, 1.0, 1.0, 1.0, 1.0, 1.0, 1.0, 1.0, 1.0, 1.0, 1.0, 1.0, 1.0, 1.0, 1.0, 1.0, 1.0, 1.0, 1.0, 1.0, 1.0, 1.0, 1.0, 1.0, 1.0, 1.0, 1.0, 1.0, 1.0, 1.0, 1.0, 1.0, 1.0, 1.0, 1.0, 1.0, 1.0, 1.0, 1.0, 1.0, 1.0, 1.0, 1.0, 1.0, 1.0, 1.0, 1.0, 1.0, 1.0, 1.0, 1.0, 1.0, 1.0, 1.0, 1.0, 1.0, 1.0, 1.0, 1.0, 1.0, 1.0, 1.0, 1.0, 1.0, 1.0, 1.0, 1.0, 1.0, 1.0, 1.0, 1.0, 1.0, 1.0, 1.0, 1.0, 1.0, 1.0, 1.0, 1.0, 1.0, 1.0, 1.0, 1.0, 1.0, 1.0, 1.0, 1.0, 1.0, 1.0, 1.0, 1.0, 1.0, 1.0, 1.0, 1.0, 1.0, 1.0, 1.0, 1.0, 1.0, 1.0, 1.0, 1.0, 1.0, 1.0, 1.0, 1.0, 1.0, 1.0, 1.0, 1.0, 1.0, 1.0, 1.0, 1.0, 1.0, 1.0, 1.0, 1.0, 1.0, 1.0, 1.0, 1.0, 1.0, 1.0, 1.0, 1.0, 1.0, 1.0, 1.0, 1.0, 1.0, 1.0, 1.0, 1.0, 1.0, 1.0, 1.0, 1.0, 1.0, 1.0, 1.0, 1.0, 1.0, 1.0, 1.0, 1.0, 1.0, 1.0, 1.0, 1.0, 1.0, 1.0, 1.0, 1.0, 1.0, 1.0, 1.0, 1.0, 1.0, 1.0, 1.0, 1.0, 1.0, 1.0, 1.0, 1.0, 1.0, 1.0, 1.0, 1.0, 1.0, 1.0, 1.0, 1.0, 1.0, 1.0, 1.0, 1.0, 1.0, 1.0, 1.0, 1.0, 1.0, 1.0, 1.0, 1.0, 1.0, 1.0, 1.0, 1.0, 1.0, 1.0, 1.0, 1.0, 1.0, 1.0, 1.0, 1.0, 1.0, 1.0, 1.0, 1.0, 1.0, 1.0, 1.0, 1.0, 1.0, 1.0, 1.0, 1.0, 1.0])
me_copy_of_colin_baker_blocks__5.use_remesh_preserve_volume = False
me_copy_of_colin_baker_blocks__5.use_remesh_preserve_attributes = False
me_copy_of_colin_baker_blocks__5.use_mirror_vertex_groups = False
me_copy_of_colin_baker_blocks__5.update()
me_copy_of_colin_baker_blocks__3__003 = bpy.data.meshes.new('Copy Of Colin Baker Blocks (3).003')
me_copy_of_colin_baker_blocks__3__003.from_pydata([(14.0, -16.02, 12.9), (14.0, -16.02, 14.91), (-14.0, -16.02, 12.9), (-14.0, -16.02, 14.91), (-14.0, 15.98, 14.91), (-14.0, 13.98, 14.91), (14.0, 13.98, 14.91), (14.0, 15.98, 14.91), (-16.0, -16.02, -1.09), (-14.0, -16.02, -1.09), (-16.0, -16.02, 12.9), (-14.0, -14.02, 14.91), (14.0, -14.02, 14.91), (16.0, -16.02, -1.091), (-14.0, -16.02, -1.091), (16.0, -16.02, 12.9), (-16.0, -14.02, 14.91), (-16.0, 13.98, 14.91), (14.0, 15.98, 12.9), (-14.0, 15.98, 12.9), (16.0, -14.02, 14.91), (16.0, 13.98, 14.91), (-16.0, 15.98, -1.09), (-16.0, 15.98, 12.9), (15.25, 15.98, -1.09), (16.0, 15.98, 12.9), (-16.0, -14.02, 12.9), (16.0, 15.98, -1.091), (15.25, 15.98, -1.091), (-14.0, -14.02, -17.09), (-14.07, 14.01, -17.09), (14.0, -14.02, -16.64), (13.92, 14.01, -16.64), (16.0, 13.98, 12.9), (16.0, -14.02, 12.9), (-14.0, -14.02, -1.091), (-16.0, 13.98, 12.9), (14.0, -14.02, -0.6361), (-14.0, 13.98, 12.9), (14.0, 13.98, 12.9), (15.25, 13.98, -1.091), (14.0, -14.02, 12.9), (-14.0, -14.02, 12.9), (-14.07, 14.01, -1.09), (15.25, 13.98, -1.09), (13.92, 14.01, -0.6361)], [], [(4, 5, 6), (4, 6, 7), (11, 3, 12), (1, 12, 3), (14, 13, 9), (10, 26, 16, 17, 36, 23, 22, 8), (16, 11, 17), (6, 5, 12), (20, 21, 12), (17, 11, 5), (11, 12, 5), (21, 6, 12), (25, 33, 21, 20, 34, 15, 13, 27), (27, 28, 24), (29, 30, 31), (32, 31, 30), (37, 31, 32, 45), (43, 45, 32, 30), (30, 29, 35, 43), (13, 14, 37), (4, 19, 38), (4, 38, 5), (0, 1, 3, 2, 10, 8, 9, 13, 15), (6, 39, 7), (38, 19, 23), (38, 23, 36), (37, 40, 13), (18, 7, 39), (34, 41, 0), (34, 0, 15), (39, 25, 18), (25, 39, 33), (35, 14, 9), (35, 37, 14), (26, 42, 11), (26, 11, 16), (12, 41, 34), (12, 34, 20), (22, 43, 8), (44, 24, 28), (44, 28, 40), (40, 45, 44), (43, 44, 45), (17, 5, 38), (17, 38, 36), (39, 6, 21), (39, 21, 33), (1, 0, 41), (1, 41, 12), (11, 42, 2), (11, 2, 3), (2, 42, 26), (2, 26, 10), (9, 8, 43), (9, 43, 35), (7, 18, 25, 27, 24, 22, 23, 19, 4), (27, 40, 28), (37, 45, 40), (27, 13, 40), (44, 43, 24), (22, 24, 43), (29, 31, 37, 35)])
me_copy_of_colin_baker_blocks__3__003.polygons.foreach_set('material_index', [1, 1, 1, 1, 0, 0, 1, 1, 1, 1, 1, 1, 0, 0, 0, 0, 0, 0, 0, 0, 0, 0, 0, 0, 0, 0, 0, 0, 0, 0, 0, 0, 0, 0, 0, 0, 0, 0, 0, 0, 0, 0, 0, 0, 0, 0, 0, 0, 0, 0, 0, 0, 0, 0, 0, 0, 0, 0, 0, 0, 0, 0])
_uv = me_copy_of_colin_baker_blocks__3__003.uv_layers.new(name='UVMap')
_uv.uv.foreach_set('vector', [0.3789, 0.5742, 0.3789, 0.5742, 0.3789, 0.5742, 0.3555, 0.2695, 0.3555, 0.2695, 0.3555, 0.2695, 0.4609, 0.3281, 0.4609, 0.3281, 0.4609, 0.3281, 0.0, 0.0, 0.0, 0.0, 0.0, 0.0, 0.0, 0.0, 0.0, 0.0, 0.0, 0.0, 0.125, 0.9961, 0.1211, 0.9961, 0.1211, 1.0, 0.06641, 1.0, 0.06641, 0.9961, 0.0625, 0.9961, 0.0625, 0.9648, 0.125, 0.9648, 0.0, 0.0, 0.0, 0.0, 0.0, 0.0, 0.0, 0.0, 0.0, 0.0, 0.0, 0.0, 0.0, 0.0, 0.0, 0.0, 0.0, 0.0, 0.0, 0.0, 0.0, 0.0, 0.0, 0.0, 0.0, 0.0, 0.0, 0.0, 0.0, 0.0, 0.0, 0.0, 0.0, 0.0, 0.0, 0.0, 0.125, 0.9961, 0.1211, 0.9961, 0.1211, 1.0, 0.06641, 1.0, 0.06641, 0.9961, 0.0625, 0.9961, 0.0625, 0.9648, 0.125, 0.9648, 0.0, 0.0, 0.0, 0.0, 0.0, 0.0, 0.0, 0.0, 0.0, 0.0, 0.0, 0.0, 0.0, 0.0, 0.0, 0.0, 0.0, 0.0, 0.06641, 0.9648, 0.06641, 0.9375, 0.1211, 0.9375, 0.1211, 0.9648, 0.1211, 0.9648, 0.06641, 0.9648, 0.06641, 0.9375, 0.1211, 0.9375, 0.06641, 0.9375, 0.1211, 0.9375, 0.1211, 0.9648, 0.06641, 0.9648, 0.0, 0.0, 0.0, 0.0, 0.0, 0.0, 0.0, 0.0, 0.0, 0.0, 0.0, 0.0, 0.0, 0.0, 0.0, 0.0, 0.0, 0.0, 0.1211, 0.9961, 0.1211, 1.0, 0.06641, 1.0, 0.06641, 0.9961, 0.0625, 0.9961, 0.0625, 0.9648, 0.06641, 0.9648, 0.125, 0.9648, 0.125, 0.9961, 0.0, 0.0, 0.0, 0.0, 0.0, 0.0, 0.0, 0.0, 0.0, 0.0, 0.0, 0.0, 0.0, 0.0, 0.0, 0.0, 0.0, 0.0, 0.0, 0.0, 0.0, 0.0, 0.0, 0.0, 0.0, 0.0, 0.0, 0.0, 0.0, 0.0, 0.0, 0.0, 0.0, 0.0, 0.0, 0.0, 0.0, 0.0, 0.0, 0.0, 0.0, 0.0, 0.0, 0.0, 0.0, 0.0, 0.0, 0.0, 0.0, 0.0, 0.0, 0.0, 0.0, 0.0, 0.0, 0.0, 0.0, 0.0, 0.0, 0.0, 0.0, 0.0, 0.0, 0.0, 0.0, 0.0, 0.0, 0.0, 0.0, 0.0, 0.0, 0.0, 0.0, 0.0, 0.0, 0.0, 0.0, 0.0, 0.0, 0.0, 0.0, 0.0, 0.0, 0.0, 0.0, 0.0, 0.0, 0.0, 0.0, 0.0, 0.0, 0.0, 0.0, 0.0, 0.0, 0.0, 0.0, 0.0, 0.0, 0.0, 0.0, 0.0, 0.0, 0.0, 0.0, 0.0, 0.0, 0.0, 0.0, 0.0, 0.0, 0.0, 0.0, 0.0, 0.0, 0.0, 0.0, 0.0, 0.0, 0.0, 0.0, 0.0, 0.0, 0.0, 0.0, 0.0, 0.0, 0.0, 0.0, 0.0, 0.0, 0.0, 0.0, 0.0, 0.0, 0.0, 0.0, 0.0, 0.0, 0.0, 0.0, 0.0, 0.0, 0.0, 0.0, 0.0, 0.0, 0.0, 0.0, 0.0, 0.0, 0.0, 0.0, 0.0, 0.0, 0.0, 0.0, 0.0, 0.0, 0.0, 0.0, 0.0, 0.0, 0.0, 0.0, 0.0, 0.0, 0.0, 0.0, 0.0, 0.0, 0.0, 0.0, 0.0, 0.0, 0.0, 0.0, 0.0, 0.0, 0.0, 0.0, 0.0, 0.0, 0.0, 0.0, 0.0, 0.0, 0.0, 0.0, 0.0, 0.0, 0.0, 0.06641, 1.0, 0.06641, 0.9961, 0.0625, 0.9961, 0.0625, 0.9824, 0.0625, 0.9648, 0.125, 0.9648, 0.125, 0.9961, 0.1211, 0.9961, 0.1211, 1.0, 0.0, 0.0, 0.0, 0.0, 0.0, 0.0, 0.0, 0.0, 0.0, 0.0, 0.0, 0.0, 0.0, 0.0, 0.0, 0.0, 0.0, 0.0, 0.0, 0.0, 0.0, 0.0, 0.0, 0.0, 0.0, 0.0, 0.0, 0.0, 0.0, 0.0, 0.06641, 0.9375, 0.1211, 0.9375, 0.1211, 0.9648, 0.06641, 0.9648])
me_copy_of_colin_baker_blocks__3__003.materials.append(mat_material)
me_copy_of_colin_baker_blocks__3__003.materials.append(mat_grass)
me_copy_of_colin_baker_blocks__3__003.use_remesh_preserve_volume = False
me_copy_of_colin_baker_blocks__3__003.use_remesh_preserve_attributes = False
me_copy_of_colin_baker_blocks__3__003.use_mirror_vertex_groups = False
me_copy_of_colin_baker_blocks__3__003.update()

# ---- objects
ob_top_2 = bpy.data.objects.new('Top 2', me_copy_of_colin_baker_blocks__7)
ob_bottom = bpy.data.objects.new('Bottom', me_cube_003)
ob_cube_002 = bpy.data.objects.new('Cube.002', me_cube_002)
ob_cube_001 = bpy.data.objects.new('Cube.001', me_cube_001)
ob_middle = bpy.data.objects.new('Middle', me_cube)
ob_endcapright = bpy.data.objects.new('EndCapRight', me_copy_of_colin_baker_blocks__5__001)
ob_copy_of_colin_baker_blocks__6__001 = bpy.data.objects.new('Copy Of Colin Baker Blocks (6).001', me_copy_of_colin_baker_blocks__6__001)
ob_top_3 = bpy.data.objects.new('Top 3', me_copy_of_colin_baker_blocks__6)
ob_endcapleft = bpy.data.objects.new('EndCapLeft', me_copy_of_colin_baker_blocks__5)
ob_top = bpy.data.objects.new('Top', me_copy_of_colin_baker_blocks__3__003)

# ---- transforms, parenting, visibility, modifiers, constraints
ob_top_2.location = (0.0, 64.0, 0.0)
ob_top_2.lineart.crease_threshold = 0.0
ob_bottom.location = (0.0, 0.0, -64.0)
ob_bottom.scale = (16.0, 16.0, 16.0)
ob_bottom.lineart.crease_threshold = 0.0
ob_cube_002.location = (0.0, 32.0, -64.0)
ob_cube_002.scale = (16.0, 16.0, 16.0)
ob_cube_002.lineart.crease_threshold = 0.0
ob_cube_001.location = (0.0, 32.0, -32.0)
ob_cube_001.scale = (16.0, 16.0, 16.0)
ob_cube_001.lineart.crease_threshold = 0.0
ob_middle.location = (0.0, 0.0, -32.0)
ob_middle.scale = (16.0, 16.0, 16.0)
ob_middle.lineart.crease_threshold = 0.0
ob_endcapright.location = (0.0, -88.63, 0.9784)
ob_endcapright.rotation_euler = (0.0, 0.0, 3.142)
ob_endcapright.scale = (1.0, 1.0, 1.0)
ob_endcapright.lineart.crease_threshold = 0.0
ob_copy_of_colin_baker_blocks__6__001.location = (9.028e-05, 0.0, 0.0)
ob_copy_of_colin_baker_blocks__6__001.scale = (1.0, 1.0, 1.0)
ob_copy_of_colin_baker_blocks__6__001.lineart.crease_threshold = 0.0
ob_top_3.location = (9.028e-05, 32.0, 0.0)
ob_top_3.scale = (1.0, 1.0, 1.0)
ob_top_3.lineart.crease_threshold = 0.0
ob_endcapleft.location = (0.0, -130.1, 0.0)
ob_endcapleft.scale = (1.0, 1.0, 1.0)
ob_endcapleft.lineart.crease_threshold = 0.0
ob_top.location = (0.0, 128.8, 0.0)
ob_top.lineart.crease_threshold = 0.0

# ---- collection membership
col_collection_1.objects.link(ob_top_2)
col_collection_1.objects.link(ob_bottom)
col_collection_1.objects.link(ob_cube_002)
col_collection_1.objects.link(ob_cube_001)
col_collection_1.objects.link(ob_middle)
col_collection_1.objects.link(ob_endcapright)
col_collection_1.objects.link(ob_copy_of_colin_baker_blocks__6__001)
col_collection_1.objects.link(ob_top_3)
col_collection_1.objects.link(ob_endcapleft)
col_collection_1.objects.link(ob_top)

# ---- scene / render settings (as saved in the file)
scene.frame_start = 1; scene.frame_end = 250; scene.frame_set(1)
scene.render.engine = 'BLENDER_EEVEE_NEXT'
scene.render.resolution_percentage = 50
scene.render.dither_intensity = 0.0
scene.cycles.use_denoising = False
scene.cycles.samples = 128
scene.cycles.sampling_pattern = 'TABULATED_SOBOL'
scene.cycles.light_sampling_threshold = 0.0
scene.cycles.use_adaptive_sampling = False
scene.cycles.use_light_tree = False
scene.cycles.blur_glossy = 0.0
scene.cycles.sample_clamp_indirect = 0.0
scene.view_settings.view_transform = 'Standard'
bpy.context.view_layer.update()

# ---- added for rendering (the .blend has no active camera and no usable light): camera, sun
cam_auto = bpy.data.cameras.new('AutoCamera')
cam_auto.lens = 50.0
cam_auto.sensor_width = 36.0
cam_auto.clip_end = 5006.78
ob_auto_camera = bpy.data.objects.new('AutoCamera', cam_auto)
scene.collection.objects.link(ob_auto_camera)
ob_auto_camera.location = (285.288, -343.121, 196.344)
ob_auto_camera.rotation_euler = (1.09748, -7.21219e-08, 0.694738)
scene.camera = ob_auto_camera
light_auto_sun = bpy.data.lights.new('AutoSun', 'SUN')
light_auto_sun.energy = 3.0
light_auto_sun.angle = 0.0523599
ob_auto_sun = bpy.data.objects.new('AutoSun', light_auto_sun)
scene.collection.objects.link(ob_auto_sun)
ob_auto_sun.rotation_euler = (0.872665, 0.174533, 0.523599)
bpy.context.view_layer.update()
